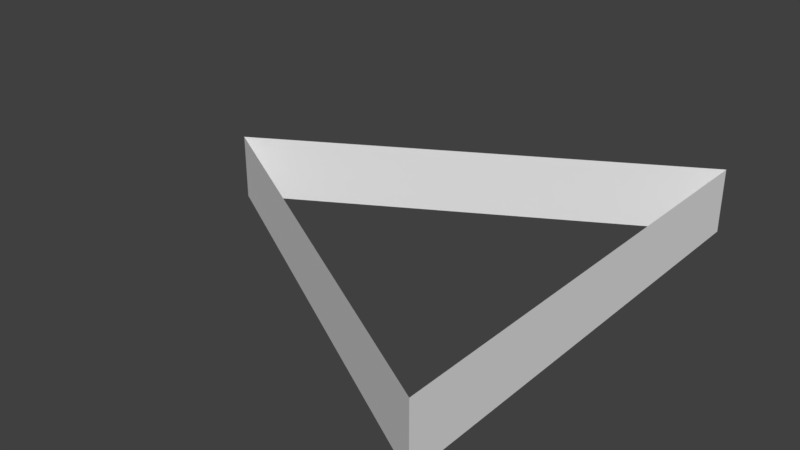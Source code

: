 # Source: rack_backup.blend  (saved by Blender 2.79.0; exported with 4.5.12 LTS)
import bpy
from mathutils import Matrix  # noqa: F401  (used for matrix-valued properties, if any)

bpy.ops.wm.read_factory_settings(use_empty=True)
scene = bpy.context.scene
scene.name = 'Scene'

# ---- collections
col_collection_1 = bpy.data.collections.new('Collection 1'); scene.collection.children.link(col_collection_1)

# ---- world
world_world = bpy.data.worlds.new('World'); scene.world = world_world
world_world.color = (0.05088, 0.05088, 0.05088)
world_world.use_sun_shadow = False
world_world.sun_shadow_jitter_overblur = 0.0
world_world.cycles.sampling_method = 'MANUAL'

# ---- meshes
me_plane = bpy.data.meshes.new('Plane')
me_plane.from_pydata([(3.726, -6.448, 0.0), (3.726, 6.448, 0.0), (-7.452, 5.231e-08, 0.0), (3.726, -6.448, 1.8), (3.726, 6.448, 1.8), (-7.452, 5.231e-08, 1.8)], [], [(2, 0, 3, 5), (1, 2, 5, 4), (0, 1, 4, 3)])
me_plane.use_remesh_preserve_volume = False
me_plane.use_remesh_preserve_attributes = False
me_plane.use_mirror_vertex_groups = False
me_plane.update()

# ---- objects
ob_plane = bpy.data.objects.new('Plane', me_plane)

# ---- transforms, parenting, visibility, modifiers, constraints
ob_plane.location = (0.0, 0.0, 0.0)
ob_plane.lineart.crease_threshold = 0.0

# ---- collection membership
col_collection_1.objects.link(ob_plane)

# ---- scene / render settings (as saved in the file)
scene.frame_start = 1; scene.frame_end = 250; scene.frame_set(1)
scene.render.engine = 'BLENDER_EEVEE_NEXT'
scene.render.resolution_percentage = 50
scene.render.dither_intensity = 0.0
scene.cycles.use_denoising = False
scene.cycles.samples = 128
scene.cycles.sampling_pattern = 'TABULATED_SOBOL'
scene.cycles.use_adaptive_sampling = False
scene.cycles.use_light_tree = False
scene.cycles.blur_glossy = 0.0
scene.cycles.sample_clamp_indirect = 0.0
scene.view_settings.view_transform = 'Standard'
bpy.context.view_layer.update()

# ---- added for rendering (the .blend has no active camera and no usable light): camera, sun
cam_auto = bpy.data.cameras.new('AutoCamera')
cam_auto.lens = 50.0
cam_auto.sensor_width = 36.0
cam_auto.clip_end = 1000.0
ob_auto_camera = bpy.data.objects.new('AutoCamera', cam_auto)
scene.collection.objects.link(ob_auto_camera)
ob_auto_camera.location = (14.0151, -19.0536, 13.6024)
ob_auto_camera.rotation_euler = (1.09748, -7.21219e-08, 0.694738)
scene.camera = ob_auto_camera
light_auto_sun = bpy.data.lights.new('AutoSun', 'SUN')
light_auto_sun.energy = 3.0
light_auto_sun.angle = 0.0523599
ob_auto_sun = bpy.data.objects.new('AutoSun', light_auto_sun)
scene.collection.objects.link(ob_auto_sun)
ob_auto_sun.rotation_euler = (0.872665, 0.174533, 0.523599)
bpy.context.view_layer.update()
